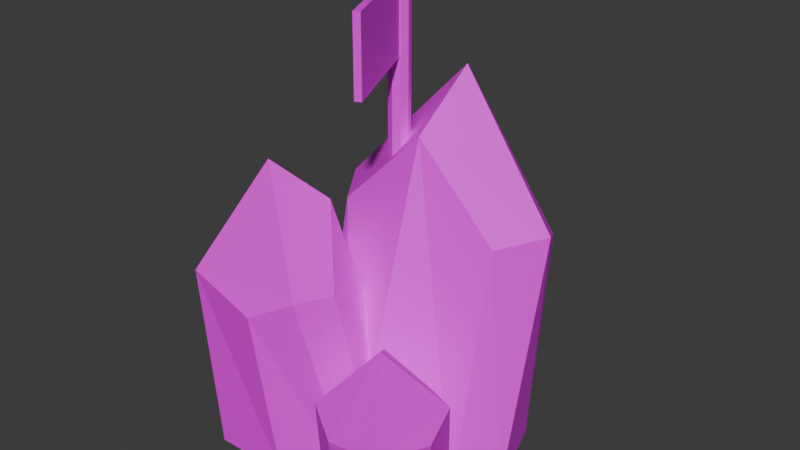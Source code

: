 # Source: IcebergV2.blend  (saved by Blender 4.0.36; exported with 4.5.12 LTS)
import bpy
from mathutils import Matrix  # noqa: F401  (used for matrix-valued properties, if any)

bpy.ops.wm.read_factory_settings(use_empty=True)
scene = bpy.context.scene
scene.name = 'Scene'

# ---- collections
col_collection = bpy.data.collections.new('Collection'); scene.collection.children.link(col_collection)

# ---- images (referenced by path relative to the original .blend; pixels are not part of the script)
import os
ASSET_DIR = os.environ.get("B2B_ASSET_DIR", "")  # directory of the original .blend (textures are referenced by path, not embedded)
HERE = os.path.dirname(os.path.abspath(__file__))  # packed textures are extracted next to this script under _unpacked/

def load_image(name, relpath, width, height, colorspace="sRGB"):
    """Load a texture the original file referenced (path relative to the .blend, or extracted next to this script)."""
    p = next((c for c in (os.path.join(HERE, relpath), os.path.join(ASSET_DIR, relpath)) if relpath and os.path.exists(c)), "")
    if p:
        img = bpy.data.images.load(p, check_existing=True)
        img.name = name
    else:  # same state as the original file: an image datablock whose file is absent (Cycles renders it pink)
        img = bpy.data.images.new(name, width, height)
        img.source = "FILE"
        img.filepath = "//" + (relpath or name)
    img.colorspace_settings.name = colorspace
    return img
img_iceberg_png = load_image('Iceberg.png', 'Textures/Iceberg.png', 1024, 1024, 'sRGB')

# ---- materials (node trees are filled in below, after node groups)
mat_material_001 = bpy.data.materials.new('Material.001')
mat_material_001.use_transparent_shadow = False

# ---- material node trees
mat_material_001.use_nodes = True; mat_material_001.node_tree.nodes.clear()
_N = mat_material_001.node_tree.nodes; _L = mat_material_001.node_tree.links
n0 = _N.new('ShaderNodeBsdfPrincipled'); n0.name = 'Principled BSDF'; n0.location = (180, 273)
n1 = _N.new('ShaderNodeOutputMaterial'); n1.name = 'Material Output'; n1.location = (481, 277)
n2 = _N.new('ShaderNodeTexImage'); n2.name = 'Image Texture'; n2.location = (-177, 224)
n2.image = img_iceberg_png
n2.interpolation = 'Closest'
_L.new(n0.outputs[0], n1.inputs[0])
_L.new(n2.outputs[0], n0.inputs[0])
n1.is_active_output = True

# ---- world
world_world = bpy.data.worlds.new('World'); scene.world = world_world
world_world.use_nodes = True; world_world.node_tree.nodes.clear()
_N = world_world.node_tree.nodes; _L = world_world.node_tree.links
n0 = _N.new('ShaderNodeOutputWorld'); n0.name = 'World Output'; n0.location = (300, 300)
n1 = _N.new('ShaderNodeBackground'); n1.name = 'Background'; n1.location = (10, 300)
n1.inputs[0].default_value = (0.05088, 0.05088, 0.05088, 1.0)
_L.new(n1.outputs[0], n0.inputs[0])
n0.is_active_output = True
world_world.color = (0.05088, 0.05088, 0.05088)
world_world.use_sun_shadow = False
world_world.sun_shadow_jitter_overblur = 0.0

# ---- meshes
me_cube_002 = bpy.data.meshes.new('Cube.002')
me_cube_002.from_pydata([(-0.7037, -0.05225, -0.06149), (-0.7037, 0.3768, 1.898), (-0.7037, 0.9717, -0.06149), (-0.7037, 1.203, 1.697), (0.7037, -0.05225, -0.06149), (0.7037, 0.3768, 1.898), (0.7037, 0.9717, -0.06149), (0.7037, 1.203, 1.697), (-0.9508, 0.2471, -0.06149), (-0.9508, 0.7529, 1.939), (0.9508, 0.2471, -0.06149), (0.9508, 0.7529, 1.939), (-6.623e-09, 1.607, -0.06149), (-6.623e-09, 1.742, 1.896), (-6.623e-09, -0.4295, -0.06149), (-6.623e-09, 0.3967, 2.592), (-6.623e-09, 0.9673, 2.999), (-6.623e-09, 0.1588, -0.06149), (0.1039, -0.1727, -0.06149), (-0.1402, -0.397, 1.552), (-0.4787, -0.7079, -0.06149), (-0.6104, -0.8289, 1.386), (-0.5066, 0.4919, -0.06149), (-0.7507, 0.2676, 1.552), (-1.089, -0.0433, -0.06149), (-1.221, -0.1643, 1.386), (0.04081, -0.4459, -0.06149), (-0.247, -0.7102, 1.585), (-0.7841, 0.4521, -0.06149), (-1.072, 0.1878, 1.585), (-1.145, -0.7077, -0.06149), (-1.222, -0.778, 1.551), (0.01331, 0.3567, -0.06149), (-0.4567, -0.07507, 2.123), (-0.7814, -0.3733, 2.458), (-0.3716, 0.003117, -0.06149), (0.4558, 0.03944, -0.06149), (0.611, -0.1714, 0.9398), (0.8262, -0.4636, -0.06149), (0.9099, -0.5774, 0.8369), (-0.1181, -0.3831, -0.06149), (0.03708, -0.5939, 0.9398), (0.2523, -0.8862, -0.06149), (0.336, -0.9999, 0.8369), (0.6648, -0.03343, -0.06149), (0.8477, -0.2819, 0.9605), (-0.1106, -0.6044, -0.06149), (0.07236, -0.8528, 0.9605), (0.7691, -0.9871, -0.06149), (0.8177, -1.053, 0.939), (0.03236, 0.0135, -0.06149), (0.3312, -0.3924, 1.295), (0.5376, -0.6727, 1.502), (0.2771, -0.3189, -0.06149), (-0.2304, 0.5882, 1.639), (-0.3537, 0.5882, 1.639), (-0.2304, 0.4649, 1.639), (-0.3537, 0.4649, 1.639), (-0.2067, 0.5266, 1.639), (-0.3775, 0.5266, 1.639), (-0.2921, 0.612, 1.639), (-0.2921, 0.4412, 1.639), (-0.2921, 0.5266, 1.639), (-0.2067, 0.5266, 3.754), (-0.2304, 0.5882, 3.754), (-0.2921, 0.612, 3.754), (-0.3537, 0.5882, 3.754), (-0.3775, 0.5266, 3.754), (-0.3537, 0.4649, 3.754), (-0.2921, 0.4412, 3.754), (-0.2304, 0.4649, 3.754), (-0.2921, 0.5266, 3.754), (0.1099, -0.4162, 3.125), (0.1099, -0.4162, 3.727), (-0.3004, 0.4637, 3.125), (-0.3004, 0.4637, 3.727), (0.1595, -0.393, 3.125), (0.1595, -0.393, 3.727), (-0.2507, 0.4868, 3.125), (-0.2507, 0.4868, 3.727)], [], [(8, 9, 3, 2), (12, 13, 7, 6), (10, 11, 5, 4), (14, 15, 1, 0), (17, 10, 4, 14), (16, 9, 1, 15), (13, 3, 9, 16), (12, 6, 10, 17), (6, 7, 11, 10), (0, 1, 9, 8), (2, 12, 17, 8), (7, 13, 16, 11), (11, 16, 15, 5), (8, 17, 14, 0), (4, 5, 15, 14), (2, 3, 13, 12), (26, 27, 21, 20), (30, 31, 25, 24), (28, 29, 23, 22), (32, 33, 19, 18), (35, 28, 22, 32), (34, 27, 19, 33), (31, 21, 27, 34), (30, 24, 28, 35), (24, 25, 29, 28), (18, 19, 27, 26), (20, 30, 35, 26), (25, 31, 34, 29), (29, 34, 33, 23), (26, 35, 32, 18), (22, 23, 33, 32), (20, 21, 31, 30), (44, 45, 39, 38), (48, 49, 43, 42), (46, 47, 41, 40), (50, 51, 37, 36), (53, 46, 40, 50), (52, 45, 37, 51), (49, 39, 45, 52), (48, 42, 46, 53), (42, 43, 47, 46), (36, 37, 45, 44), (38, 48, 53, 44), (43, 49, 52, 47), (47, 52, 51, 41), (44, 53, 50, 36), (40, 41, 51, 50), (38, 39, 49, 48), (62, 61, 57, 59), (60, 62, 59, 55), (54, 58, 62, 60), (58, 56, 61, 62), (71, 67, 68, 69), (65, 66, 67, 71), (64, 65, 71, 63), (63, 71, 69, 70), (57, 61, 69, 68), (56, 58, 63, 70), (59, 57, 68, 67), (58, 54, 64, 63), (54, 60, 65, 64), (55, 59, 67, 66), (61, 56, 70, 69), (60, 55, 66, 65), (72, 73, 75, 74), (74, 75, 79, 78), (78, 79, 77, 76), (76, 77, 73, 72), (74, 78, 76, 72), (79, 75, 73, 77)])
_uv = me_cube_002.uv_layers.new(name='UVMap')
_uv.uv.foreach_set('vector', [0.244, 0.003302, 0.1732, 0.2423, 0.1091, 0.2246, 0.1365, 8.276e-09, 0.8121, -6.256e-10, 0.8117, 0.2799, 0.703, 0.2246, 0.6756, 2.762e-09, 0.5682, 0.003302, 0.639, 0.2423, 0.5898, 0.2576, 0.516, 0.02209, 0.4061, 0.05043, 0.2481, 0.3764, 0.2223, 0.2459, 0.2962, 0.01038, 0.3411, 0.856, 0.2668, 0.9554, 0.2594, 0.9055, 0.2843, 0.8047, 0.146, 0.4266, 0.1732, 0.2423, 0.2223, 0.2459, 0.2481, 0.3764, 0.0004667, 0.2799, 0.1091, 0.2246, 0.1732, 0.2423, 0.146, 0.4266, 0.4807, 0.9821, 0.3582, 0.9946, 0.2668, 0.9554, 0.3411, 0.856, 0.6756, 2.762e-09, 0.703, 0.2246, 0.639, 0.2423, 0.5682, 0.003302, 0.2962, 0.01038, 0.2223, 0.2459, 0.1732, 0.2423, 0.244, 0.003302, 0.4807, 0.8589, 0.4807, 0.9821, 0.3411, 0.856, 0.4324, 0.772, 0.703, 0.2246, 0.8117, 0.2799, 0.6662, 0.4266, 0.639, 0.2423, 0.639, 0.2423, 0.6662, 0.4266, 0.564, 0.3882, 0.5898, 0.2576, 0.4324, 0.772, 0.3411, 0.856, 0.2843, 0.8047, 0.382, 0.7697, 0.516, 0.02209, 0.5898, 0.2576, 0.564, 0.3882, 0.4061, 0.05043, 0.1365, 8.276e-09, 0.1091, 0.2246, 0.0004667, 0.2799, 0.0, -8.276e-09, 0.434, 0.4267, 0.3846, 0.6289, 0.3352, 0.6133, 0.3532, 0.4266, 0.8317, 0.4282, 0.8315, 0.6527, 0.7557, 0.6133, 0.7379, 0.4266, 0.6571, 0.4266, 0.7063, 0.6289, 0.6686, 0.6276, 0.6195, 0.4294, 0.5456, 0.4422, 0.444, 0.7226, 0.4223, 0.6277, 0.4717, 0.4296, 0.9241, 0.4884, 0.8658, 0.4348, 0.9013, 0.4266, 0.9701, 0.4384, 0.3708, 0.7697, 0.3846, 0.6289, 0.4223, 0.6277, 0.444, 0.7226, 0.2594, 0.6526, 0.3352, 0.6133, 0.3846, 0.6289, 0.3708, 0.7697, 0.8317, 0.5889, 0.8317, 0.5023, 0.8658, 0.4348, 0.9241, 0.4884, 0.7379, 0.4266, 0.7557, 0.6133, 0.7063, 0.6289, 0.6571, 0.4266, 0.4717, 0.4296, 0.4223, 0.6277, 0.3846, 0.6289, 0.434, 0.4267, 0.9181, 0.5817, 0.8317, 0.5889, 0.9241, 0.4884, 0.9824, 0.542, 0.7557, 0.6133, 0.8315, 0.6527, 0.72, 0.7697, 0.7063, 0.6289, 0.7063, 0.6289, 0.72, 0.7697, 0.6468, 0.7225, 0.6686, 0.6276, 0.9824, 0.542, 0.9241, 0.4884, 0.9701, 0.4384, 0.9876, 0.506, 0.6195, 0.4294, 0.6686, 0.6276, 0.6468, 0.7225, 0.5456, 0.442, 0.3532, 0.4266, 0.3352, 0.6133, 0.2594, 0.6526, 0.2594, 0.4281, 0.5497, 0.8563, 0.6711, 0.9036, 0.6623, 0.9399, 0.5456, 0.9244, 0.9795, 1.0, 0.8374, 1.0, 0.8641, 0.9399, 0.9808, 0.9244, 0.9767, 0.8563, 0.8553, 0.9036, 0.8529, 0.8746, 0.9716, 0.8267, 0.5718, 0.7697, 0.7394, 0.8636, 0.6735, 0.8746, 0.5548, 0.8267, 0.9047, 0.6377, 0.8586, 0.5954, 0.8867, 0.5889, 0.941, 0.5983, 0.7632, 0.9219, 0.6711, 0.9036, 0.6735, 0.8746, 0.7394, 0.8636, 0.689, 1.0, 0.6623, 0.9399, 0.6711, 0.9036, 0.7632, 0.9219, 0.8317, 0.7171, 0.8317, 0.6487, 0.8586, 0.5954, 0.9047, 0.6377, 0.9808, 0.9244, 0.8641, 0.9399, 0.8553, 0.9036, 0.9767, 0.8563, 0.5548, 0.8267, 0.6735, 0.8746, 0.6711, 0.9036, 0.5497, 0.8563, 0.8999, 0.7114, 0.8317, 0.7171, 0.9047, 0.6377, 0.9507, 0.6801, 0.8641, 0.9399, 0.8374, 1.0, 0.7632, 0.9219, 0.8553, 0.9036, 0.8553, 0.9036, 0.7632, 0.9219, 0.787, 0.8636, 0.8529, 0.8746, 0.9507, 0.6801, 0.9047, 0.6377, 0.941, 0.5983, 0.9548, 0.6516, 0.9716, 0.8267, 0.8529, 0.8746, 0.787, 0.8636, 0.9546, 0.7697, 0.5456, 0.9244, 0.6623, 0.9399, 0.689, 1.0, 0.5469, 1.0, 0.8737, 0.01035, 0.8841, 0.006364, 0.8841, 0.01495, 0.8777, 0.02071, 0.8634, 0.01435, 0.8737, 0.01035, 0.8777, 0.02071, 0.8691, 0.02071, 0.8634, 0.005761, 0.8698, 1.655e-08, 0.8737, 0.01035, 0.8634, 0.01435, 0.8698, 1.655e-08, 0.8783, 1.655e-08, 0.8841, 0.006364, 0.8737, 0.01035, 0.8737, 0.3059, 0.8777, 0.2956, 0.8841, 0.3013, 0.8841, 0.3099, 0.8634, 0.3019, 0.8691, 0.2956, 0.8777, 0.2956, 0.8737, 0.3059, 0.8634, 0.3105, 0.8634, 0.3019, 0.8737, 0.3059, 0.8698, 0.3163, 0.8698, 0.3163, 0.8737, 0.3059, 0.8841, 0.3099, 0.8783, 0.3163, 0.8863, 0.02071, 0.8949, 0.02071, 0.8949, 0.2956, 0.8863, 0.2956, 0.9035, 0.02071, 0.9121, 0.02071, 0.9121, 0.2956, 0.9035, 0.2956, 0.8777, 0.02071, 0.8863, 0.02071, 0.8863, 0.2956, 0.8777, 0.2956, 0.8434, 0.02071, 0.852, 0.02071, 0.852, 0.2956, 0.8434, 0.2956, 0.852, 0.02071, 0.8606, 0.02071, 0.8606, 0.2956, 0.852, 0.2956, 0.8691, 0.02071, 0.8777, 0.02071, 0.8777, 0.2956, 0.8691, 0.2956, 0.8949, 0.02071, 0.9035, 0.02071, 0.9035, 0.2956, 0.8949, 0.2956, 0.8606, 0.02071, 0.8691, 0.02071, 0.8691, 0.2956, 0.8606, 0.2956, 0.2461, 0.4297, 0.2461, 0.5, 0.1328, 0.5, 0.1328, 0.4297, 0.1328, 0.4297, 0.1328, 0.5, 0.125, 0.5, 0.125, 0.4297, 0.125, 0.4297, 0.125, 0.5, 0.01172, 0.5, 0.01172, 0.4297, 0.125, 0.6875, 0.125, 0.6172, 0.1328, 0.6172, 0.1328, 0.6875, 0.1328, 0.8008, 0.125, 0.8008, 0.125, 0.6875, 0.1328, 0.6875, 0.125, 0.5, 0.1328, 0.5, 0.1328, 0.6172, 0.125, 0.6172])
me_cube_002.materials.append(mat_material_001)
me_cube_002.update()
me_cube_003 = bpy.data.meshes.new('Cube.003')
me_cube_003.from_pydata([], [], [])
_uv = me_cube_003.uv_layers.new(name='UVMap')
_uv.uv.foreach_set('vector', [])
me_cube_003.materials.append(mat_material_001)
me_cube_003.update()

# ---- objects
ob_cube = bpy.data.objects.new('Cube', me_cube_002)
ob_cube_001 = bpy.data.objects.new('Cube.001', me_cube_003)

# ---- transforms, parenting, visibility, modifiers, constraints
ob_cube.location = (0.0, 0.0, 0.0)
ob_cube_001.location = (0.0, 0.0, 0.0)

# ---- collection membership
col_collection.objects.link(ob_cube)
col_collection.objects.link(ob_cube_001)

# ---- scene / render settings (as saved in the file)
scene.frame_start = 1; scene.frame_end = 250; scene.frame_set(30)
scene.render.engine = 'BLENDER_EEVEE_NEXT'
scene.cycles.sampling_pattern = 'TABULATED_SOBOL'
bpy.context.view_layer.update()

# ---- added for rendering (the .blend has no active camera and no usable light): camera, sun
cam_auto = bpy.data.cameras.new('AutoCamera')
cam_auto.lens = 50.0
cam_auto.sensor_width = 36.0
cam_auto.clip_end = 1000.0
ob_auto_camera = bpy.data.objects.new('AutoCamera', cam_auto)
scene.collection.objects.link(ob_auto_camera)
ob_auto_camera.location = (4.68006, -5.4345, 5.69879)
ob_auto_camera.rotation_euler = (1.09748, -7.21219e-08, 0.694738)
scene.camera = ob_auto_camera
light_auto_sun = bpy.data.lights.new('AutoSun', 'SUN')
light_auto_sun.energy = 3.0
light_auto_sun.angle = 0.0523599
ob_auto_sun = bpy.data.objects.new('AutoSun', light_auto_sun)
scene.collection.objects.link(ob_auto_sun)
ob_auto_sun.rotation_euler = (0.872665, 0.174533, 0.523599)
bpy.context.view_layer.update()
